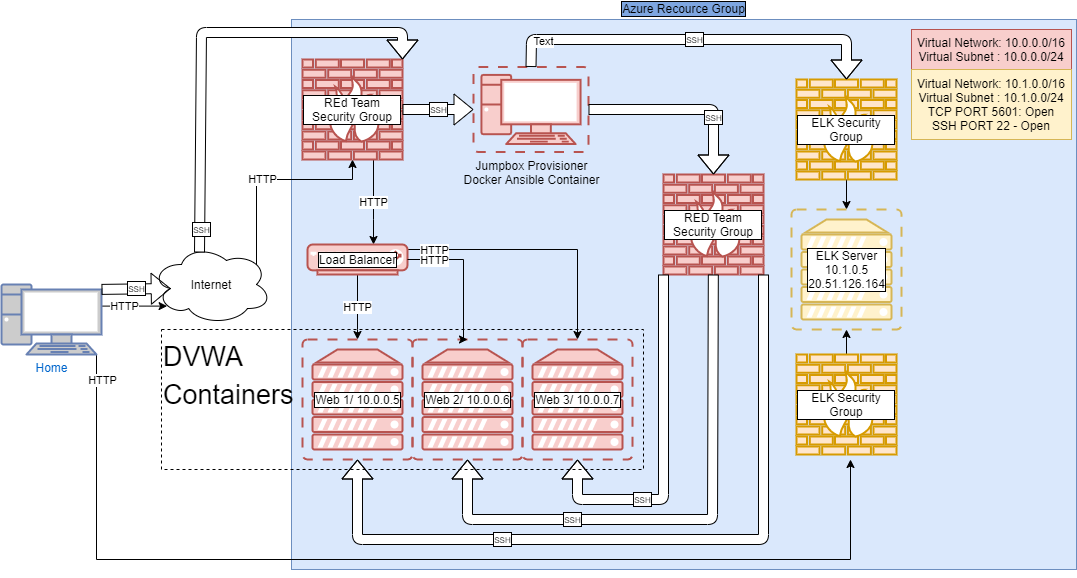

The diagram above was exported from draw.io. Its source (the exported page's mxGraphModel, read from the mxfile embedded in the PNG):
<mxGraphModel dx="782" dy="704" grid="1" gridSize="10" guides="1" tooltips="1" connect="1" arrows="1" fold="1" page="1" pageScale="1" pageWidth="1100" pageHeight="850" background="none" math="0" shadow="0">
  <root>
    <mxCell id="0" />
    <mxCell id="1" parent="0" />
    <mxCell id="y4aDRxeZZtY0kQC7cd_B-14" value="Azure Recource Group&lt;br&gt;" style="rounded=0;whiteSpace=wrap;html=1;fillColor=#dae8fc;strokeColor=#6c8ebf;labelPosition=center;verticalLabelPosition=top;align=center;verticalAlign=bottom;labelBackgroundColor=#7EA6E0;labelBorderColor=#000000;" parent="1" vertex="1">
      <mxGeometry x="310" y="30" width="785" height="550" as="geometry" />
    </mxCell>
    <mxCell id="nxwgxuNZHzm6gC6vrcqY-6" value="HTTP" style="edgeStyle=orthogonalEdgeStyle;rounded=0;orthogonalLoop=1;jettySize=auto;html=1;exitX=1;exitY=0.5;exitDx=0;exitDy=0;exitPerimeter=0;entryX=0.13;entryY=0.77;entryDx=0;entryDy=0;entryPerimeter=0;" parent="1" target="nxwgxuNZHzm6gC6vrcqY-2" edge="1">
      <mxGeometry relative="1" as="geometry">
        <mxPoint x="120" y="338" as="sourcePoint" />
        <Array as="points">
          <mxPoint x="120" y="317" />
        </Array>
      </mxGeometry>
    </mxCell>
    <mxCell id="nxwgxuNZHzm6gC6vrcqY-7" value="HTTP" style="edgeStyle=orthogonalEdgeStyle;rounded=0;orthogonalLoop=1;jettySize=auto;html=1;exitX=0.875;exitY=0.5;exitDx=0;exitDy=0;exitPerimeter=0;" parent="1" source="nxwgxuNZHzm6gC6vrcqY-2" target="nxwgxuNZHzm6gC6vrcqY-4" edge="1">
      <mxGeometry relative="1" as="geometry">
        <Array as="points">
          <mxPoint x="275" y="190" />
          <mxPoint x="371" y="190" />
        </Array>
      </mxGeometry>
    </mxCell>
    <mxCell id="07KKMwx8SI6UJZX6lNxX-11" style="edgeStyle=orthogonalEdgeStyle;rounded=0;orthogonalLoop=1;jettySize=auto;html=1;exitX=0.95;exitY=1;exitDx=0;exitDy=0;exitPerimeter=0;entryX=0.5;entryY=1;entryDx=0;entryDy=0;entryPerimeter=0;fillColor=#ffffff;labelBorderColor=#000000;" parent="1" source="nxwgxuNZHzm6gC6vrcqY-9" edge="1">
      <mxGeometry relative="1" as="geometry">
        <mxPoint x="90" y="66" as="sourcePoint" />
        <mxPoint x="869" y="470" as="targetPoint" />
        <Array as="points">
          <mxPoint x="115" y="570" />
          <mxPoint x="869" y="570" />
        </Array>
      </mxGeometry>
    </mxCell>
    <mxCell id="07KKMwx8SI6UJZX6lNxX-12" value="HTTP" style="edgeLabel;html=1;align=center;verticalAlign=middle;resizable=0;points=[];" parent="07KKMwx8SI6UJZX6lNxX-11" vertex="1" connectable="0">
      <mxGeometry x="0.5777" y="3" relative="1" as="geometry">
        <mxPoint x="-625" y="-177" as="offset" />
      </mxGeometry>
    </mxCell>
    <mxCell id="nxwgxuNZHzm6gC6vrcqY-2" value="Internet" style="ellipse;shape=cloud;whiteSpace=wrap;html=1;" parent="1" vertex="1">
      <mxGeometry x="170" y="255" width="120" height="80" as="geometry" />
    </mxCell>
    <mxCell id="y4aDRxeZZtY0kQC7cd_B-3" value="HTTP" style="edgeStyle=orthogonalEdgeStyle;rounded=0;orthogonalLoop=1;jettySize=auto;html=1;" parent="1" source="nxwgxuNZHzm6gC6vrcqY-4" target="nxwgxuNZHzm6gC6vrcqY-13" edge="1">
      <mxGeometry relative="1" as="geometry">
        <Array as="points">
          <mxPoint x="392" y="230" />
          <mxPoint x="392" y="230" />
        </Array>
      </mxGeometry>
    </mxCell>
    <mxCell id="nxwgxuNZHzm6gC6vrcqY-4" value="REd Team Security Group" style="verticalAlign=middle;verticalLabelPosition=middle;labelPosition=center;align=center;html=1;outlineConnect=0;fillColor=#f8cecc;strokeColor=#b85450;gradientDirection=north;strokeWidth=2;shape=mxgraph.networks.firewall;whiteSpace=wrap;labelBackgroundColor=#ffffff;labelBorderColor=#000000;" parent="1" vertex="1">
      <mxGeometry x="321" y="70" width="100" height="100" as="geometry" />
    </mxCell>
    <mxCell id="nxwgxuNZHzm6gC6vrcqY-9" value="Home" style="fontColor=#0066CC;verticalAlign=top;verticalLabelPosition=bottom;labelPosition=center;align=center;html=1;outlineConnect=0;fillColor=#CCCCCC;strokeColor=#6881B3;gradientColor=none;gradientDirection=north;strokeWidth=2;shape=mxgraph.networks.pc;" parent="1" vertex="1">
      <mxGeometry x="20" y="295" width="100" height="70" as="geometry" />
    </mxCell>
    <mxCell id="nxwgxuNZHzm6gC6vrcqY-11" value="Jumpbox Provisioner&lt;br&gt;Docker Ansible Container" style="verticalAlign=top;verticalLabelPosition=bottom;labelPosition=center;align=center;html=1;outlineConnect=0;fillColor=#f8cecc;strokeColor=#b85450;gradientDirection=north;strokeWidth=2;shape=mxgraph.networks.virtual_pc;" parent="1" vertex="1">
      <mxGeometry x="492" y="77.5" width="115" height="85" as="geometry" />
    </mxCell>
    <mxCell id="y4aDRxeZZtY0kQC7cd_B-5" value="" style="edgeStyle=orthogonalEdgeStyle;rounded=0;orthogonalLoop=1;jettySize=auto;html=1;labelBorderColor=#000000;" parent="1" source="nxwgxuNZHzm6gC6vrcqY-13" target="nxwgxuNZHzm6gC6vrcqY-17" edge="1">
      <mxGeometry relative="1" as="geometry">
        <Array as="points">
          <mxPoint x="596" y="260" />
        </Array>
      </mxGeometry>
    </mxCell>
    <mxCell id="y4aDRxeZZtY0kQC7cd_B-25" value="HTTP" style="edgeLabel;html=1;align=center;verticalAlign=middle;resizable=0;points=[];" parent="y4aDRxeZZtY0kQC7cd_B-5" vertex="1" connectable="0">
      <mxGeometry x="0.0154" y="2" relative="1" as="geometry">
        <mxPoint x="-106" y="2" as="offset" />
      </mxGeometry>
    </mxCell>
    <mxCell id="y4aDRxeZZtY0kQC7cd_B-9" value="HTTP" style="edgeStyle=orthogonalEdgeStyle;rounded=0;orthogonalLoop=1;jettySize=auto;html=1;" parent="1" source="nxwgxuNZHzm6gC6vrcqY-13" target="nxwgxuNZHzm6gC6vrcqY-14" edge="1">
      <mxGeometry relative="1" as="geometry">
        <Array as="points">
          <mxPoint x="376" y="340" />
          <mxPoint x="376" y="340" />
        </Array>
      </mxGeometry>
    </mxCell>
    <mxCell id="nxwgxuNZHzm6gC6vrcqY-13" value="Load Balancer" style="verticalAlign=middle;verticalLabelPosition=middle;labelPosition=center;align=center;html=1;outlineConnect=0;fillColor=#f8cecc;strokeColor=#b85450;gradientDirection=north;strokeWidth=2;shape=mxgraph.networks.load_balancer;labelBackgroundColor=#ffffff;labelBorderColor=#000000;" parent="1" vertex="1">
      <mxGeometry x="326" y="255" width="100" height="30" as="geometry" />
    </mxCell>
    <mxCell id="nxwgxuNZHzm6gC6vrcqY-14" value="Web 1/ 10.0.0.5" style="verticalAlign=middle;verticalLabelPosition=middle;labelPosition=center;align=center;html=1;outlineConnect=0;fillColor=#f8cecc;strokeColor=#b85450;gradientDirection=north;strokeWidth=2;shape=mxgraph.networks.virtual_server;labelBackgroundColor=#FFFFFF;labelBorderColor=#000000;" parent="1" vertex="1">
      <mxGeometry x="321" y="350" width="110" height="120" as="geometry" />
    </mxCell>
    <mxCell id="nxwgxuNZHzm6gC6vrcqY-16" value="Web 2/ 10.0.0.6" style="verticalAlign=middle;verticalLabelPosition=middle;labelPosition=center;align=center;html=1;outlineConnect=0;fillColor=#f8cecc;strokeColor=#b85450;gradientDirection=north;strokeWidth=2;shape=mxgraph.networks.virtual_server;labelBackgroundColor=#ffffff;labelBorderColor=#000000;" parent="1" vertex="1">
      <mxGeometry x="431" y="350" width="110" height="120" as="geometry" />
    </mxCell>
    <mxCell id="nxwgxuNZHzm6gC6vrcqY-17" value="Web 3/ 10.0.0.7" style="verticalAlign=middle;verticalLabelPosition=middle;labelPosition=center;align=center;html=1;outlineConnect=0;fillColor=#f8cecc;strokeColor=#b85450;gradientDirection=north;strokeWidth=2;shape=mxgraph.networks.virtual_server;labelBackgroundColor=#ffffff;labelBorderColor=#000000;" parent="1" vertex="1">
      <mxGeometry x="541" y="350" width="110" height="120" as="geometry" />
    </mxCell>
    <mxCell id="y4aDRxeZZtY0kQC7cd_B-1" value="RED Team Security Group" style="verticalAlign=middle;verticalLabelPosition=middle;labelPosition=center;align=center;html=1;outlineConnect=0;fillColor=#f8cecc;strokeColor=#b85450;gradientDirection=north;strokeWidth=2;shape=mxgraph.networks.firewall;labelBorderColor=#000000;labelBackgroundColor=#FFFFFF;whiteSpace=wrap;" parent="1" vertex="1">
      <mxGeometry x="682" y="185" width="100" height="100" as="geometry" />
    </mxCell>
    <mxCell id="y4aDRxeZZtY0kQC7cd_B-17" value="&lt;font style=&quot;font-size: 8px&quot;&gt;SSH&lt;/font&gt;" style="shape=flexArrow;endArrow=classic;html=1;exitX=1;exitY=0.07;exitDx=0;exitDy=0;exitPerimeter=0;entryX=0.16;entryY=0.55;entryDx=0;entryDy=0;entryPerimeter=0;labelBorderColor=#000000;" parent="1" source="nxwgxuNZHzm6gC6vrcqY-9" target="nxwgxuNZHzm6gC6vrcqY-2" edge="1">
      <mxGeometry width="50" height="50" relative="1" as="geometry">
        <mxPoint x="293.03999999999996" y="328.03999999999996" as="sourcePoint" />
        <mxPoint x="290" y="415" as="targetPoint" />
        <Array as="points" />
      </mxGeometry>
    </mxCell>
    <mxCell id="y4aDRxeZZtY0kQC7cd_B-19" value="&lt;font style=&quot;font-size: 8px&quot;&gt;SSH&lt;/font&gt;" style="shape=flexArrow;endArrow=classic;html=1;labelBorderColor=#000000;exitX=1;exitY=0.5;exitDx=0;exitDy=0;exitPerimeter=0;entryX=0.5;entryY=0;entryDx=0;entryDy=0;entryPerimeter=0;fillColor=#ffffff;" parent="1" source="nxwgxuNZHzm6gC6vrcqY-11" target="y4aDRxeZZtY0kQC7cd_B-1" edge="1">
      <mxGeometry x="0.4" width="50" height="50" relative="1" as="geometry">
        <mxPoint x="452" y="-17" as="sourcePoint" />
        <mxPoint x="692" y="180" as="targetPoint" />
        <Array as="points">
          <mxPoint x="732" y="120" />
        </Array>
        <mxPoint as="offset" />
      </mxGeometry>
    </mxCell>
    <mxCell id="y4aDRxeZZtY0kQC7cd_B-21" value="&lt;font style=&quot;font-size: 8px&quot;&gt;SSH&lt;/font&gt;" style="shape=flexArrow;endArrow=classic;html=1;labelBorderColor=#000000;entryX=0;entryY=0.5;entryDx=0;entryDy=0;entryPerimeter=0;exitX=1;exitY=0.5;exitDx=0;exitDy=0;exitPerimeter=0;fillColor=#ffffff;" parent="1" source="nxwgxuNZHzm6gC6vrcqY-4" target="nxwgxuNZHzm6gC6vrcqY-11" edge="1">
      <mxGeometry width="50" height="50" relative="1" as="geometry">
        <mxPoint x="472" y="3" as="sourcePoint" />
        <mxPoint x="472" y="100" as="targetPoint" />
        <Array as="points" />
      </mxGeometry>
    </mxCell>
    <mxCell id="y4aDRxeZZtY0kQC7cd_B-22" value="&lt;font style=&quot;font-size: 8px&quot;&gt;SSH&lt;/font&gt;" style="shape=flexArrow;endArrow=classic;html=1;labelBorderColor=#000000;exitX=1;exitY=1;exitDx=0;exitDy=0;exitPerimeter=0;entryX=0.5;entryY=1;entryDx=0;entryDy=0;entryPerimeter=0;fillColor=#ffffff;" parent="1" source="y4aDRxeZZtY0kQC7cd_B-1" target="nxwgxuNZHzm6gC6vrcqY-14" edge="1">
      <mxGeometry x="0.4" width="50" height="50" relative="1" as="geometry">
        <mxPoint x="617" y="130" as="sourcePoint" />
        <mxPoint x="702" y="195" as="targetPoint" />
        <Array as="points">
          <mxPoint x="782" y="550" />
          <mxPoint x="376" y="550" />
        </Array>
        <mxPoint as="offset" />
      </mxGeometry>
    </mxCell>
    <mxCell id="y4aDRxeZZtY0kQC7cd_B-23" value="&lt;font style=&quot;font-size: 8px&quot;&gt;SSH&lt;/font&gt;" style="shape=flexArrow;endArrow=classic;html=1;labelBorderColor=#000000;entryX=0.5;entryY=1;entryDx=0;entryDy=0;entryPerimeter=0;fillColor=#ffffff;" parent="1" source="y4aDRxeZZtY0kQC7cd_B-1" target="nxwgxuNZHzm6gC6vrcqY-16" edge="1">
      <mxGeometry x="0.4" width="50" height="50" relative="1" as="geometry">
        <mxPoint x="722" y="290" as="sourcePoint" />
        <mxPoint x="482" y="515" as="targetPoint" />
        <Array as="points">
          <mxPoint x="731" y="530" />
          <mxPoint x="486" y="530" />
        </Array>
        <mxPoint as="offset" />
      </mxGeometry>
    </mxCell>
    <mxCell id="y4aDRxeZZtY0kQC7cd_B-24" value="&lt;font style=&quot;font-size: 8px&quot;&gt;SSH&lt;/font&gt;" style="shape=flexArrow;endArrow=classic;html=1;labelBorderColor=#000000;entryX=0.5;entryY=1;entryDx=0;entryDy=0;entryPerimeter=0;exitX=0;exitY=1;exitDx=0;exitDy=0;exitPerimeter=0;fillColor=#ffffff;" parent="1" source="y4aDRxeZZtY0kQC7cd_B-1" target="nxwgxuNZHzm6gC6vrcqY-17" edge="1">
      <mxGeometry x="0.4" width="50" height="50" relative="1" as="geometry">
        <mxPoint x="687.8305084745762" y="285" as="sourcePoint" />
        <mxPoint x="442" y="480" as="targetPoint" />
        <Array as="points">
          <mxPoint x="682" y="510" />
          <mxPoint x="596" y="510" />
        </Array>
        <mxPoint as="offset" />
      </mxGeometry>
    </mxCell>
    <mxCell id="y4aDRxeZZtY0kQC7cd_B-26" value="&lt;font style=&quot;font-size: 27px&quot;&gt;DVWA &lt;br&gt;Containers&lt;/font&gt;" style="rounded=0;whiteSpace=wrap;html=1;fillColor=none;dashed=1;fontSize=32;verticalAlign=top;align=left;" parent="1" vertex="1">
      <mxGeometry x="180" y="340" width="482" height="140" as="geometry" />
    </mxCell>
    <mxCell id="y4aDRxeZZtY0kQC7cd_B-32" value="" style="edgeStyle=orthogonalEdgeStyle;rounded=0;orthogonalLoop=1;jettySize=auto;html=1;labelBorderColor=#000000;exitX=1;exitY=0.5;exitDx=0;exitDy=0;exitPerimeter=0;entryX=0.5;entryY=0;entryDx=0;entryDy=0;entryPerimeter=0;" parent="1" source="nxwgxuNZHzm6gC6vrcqY-13" target="nxwgxuNZHzm6gC6vrcqY-16" edge="1">
      <mxGeometry relative="1" as="geometry">
        <mxPoint x="436" y="270" as="sourcePoint" />
        <mxPoint x="512" y="330" as="targetPoint" />
        <Array as="points">
          <mxPoint x="482" y="270" />
          <mxPoint x="482" y="350" />
        </Array>
      </mxGeometry>
    </mxCell>
    <mxCell id="y4aDRxeZZtY0kQC7cd_B-33" value="HTTP" style="edgeLabel;html=1;align=center;verticalAlign=middle;resizable=0;points=[];" parent="y4aDRxeZZtY0kQC7cd_B-32" vertex="1" connectable="0">
      <mxGeometry x="0.0154" y="2" relative="1" as="geometry">
        <mxPoint x="-32" y="-15" as="offset" />
      </mxGeometry>
    </mxCell>
    <mxCell id="y4aDRxeZZtY0kQC7cd_B-34" style="edgeStyle=orthogonalEdgeStyle;rounded=0;orthogonalLoop=1;jettySize=auto;html=1;exitX=0.5;exitY=1;exitDx=0;exitDy=0;fontSize=32;fontColor=#000000;" parent="1" source="y4aDRxeZZtY0kQC7cd_B-14" target="y4aDRxeZZtY0kQC7cd_B-14" edge="1">
      <mxGeometry relative="1" as="geometry" />
    </mxCell>
    <mxCell id="y4aDRxeZZtY0kQC7cd_B-18" value="&lt;font style=&quot;font-size: 8px&quot;&gt;SSH&lt;/font&gt;" style="shape=flexArrow;endArrow=classic;html=1;labelBorderColor=#000000;entryX=1;entryY=0;entryDx=0;entryDy=0;entryPerimeter=0;fillColor=#FFFFFF;exitX=0.4;exitY=0.1;exitDx=0;exitDy=0;exitPerimeter=0;" parent="1" source="nxwgxuNZHzm6gC6vrcqY-2" target="nxwgxuNZHzm6gC6vrcqY-4" edge="1">
      <mxGeometry x="-0.8972" y="-2" width="50" height="50" relative="1" as="geometry">
        <mxPoint x="130" y="43" as="sourcePoint" />
        <mxPoint x="245" y="123" as="targetPoint" />
        <Array as="points">
          <mxPoint x="220" y="43" />
          <mxPoint x="421" y="43" />
        </Array>
        <mxPoint as="offset" />
      </mxGeometry>
    </mxCell>
    <mxCell id="07KKMwx8SI6UJZX6lNxX-2" value="&lt;span&gt;Virtual Network: 10.0.0.0/16&lt;/span&gt;&lt;br&gt;&lt;span&gt;Virtual Subnet : 10.0.0.0/24&lt;/span&gt;" style="rounded=0;whiteSpace=wrap;html=1;fillColor=#f8cecc;strokeColor=#b85450;" parent="1" vertex="1">
      <mxGeometry x="930" y="40" width="160" height="40" as="geometry" />
    </mxCell>
    <mxCell id="07KKMwx8SI6UJZX6lNxX-15" value="" style="edgeStyle=orthogonalEdgeStyle;rounded=0;orthogonalLoop=1;jettySize=auto;html=1;fillColor=#ffffff;" parent="1" source="07KKMwx8SI6UJZX6lNxX-4" target="07KKMwx8SI6UJZX6lNxX-9" edge="1">
      <mxGeometry relative="1" as="geometry" />
    </mxCell>
    <mxCell id="07KKMwx8SI6UJZX6lNxX-4" value="ELK Security Group" style="verticalAlign=middle;verticalLabelPosition=middle;labelPosition=center;align=center;html=1;outlineConnect=0;fillColor=#ffe6cc;strokeColor=#d79b00;gradientDirection=north;strokeWidth=2;shape=mxgraph.networks.firewall;whiteSpace=wrap;labelBorderColor=#000000;labelBackgroundColor=#ffffff;" parent="1" vertex="1">
      <mxGeometry x="815" y="90" width="100" height="100" as="geometry" />
    </mxCell>
    <mxCell id="07KKMwx8SI6UJZX6lNxX-5" value="&lt;font style=&quot;font-size: 8px&quot;&gt;SSH&lt;/font&gt;" style="shape=flexArrow;endArrow=classic;html=1;labelBorderColor=#000000;entryX=0.5;entryY=0;entryDx=0;entryDy=0;entryPerimeter=0;fillColor=#FFFFFF;exitX=0.5;exitY=0;exitDx=0;exitDy=0;exitPerimeter=0;" parent="1" source="nxwgxuNZHzm6gC6vrcqY-11" target="07KKMwx8SI6UJZX6lNxX-4" edge="1">
      <mxGeometry width="50" height="50" relative="1" as="geometry">
        <mxPoint x="530" y="50" as="sourcePoint" />
        <mxPoint x="898" y="47" as="targetPoint" />
        <Array as="points">
          <mxPoint x="550" y="50" />
          <mxPoint x="865" y="50" />
        </Array>
      </mxGeometry>
    </mxCell>
    <mxCell id="07KKMwx8SI6UJZX6lNxX-7" value="Text" style="edgeLabel;html=1;align=center;verticalAlign=middle;resizable=0;points=[];" parent="07KKMwx8SI6UJZX6lNxX-5" vertex="1" connectable="0">
      <mxGeometry x="-0.7953" y="-1" relative="1" as="geometry">
        <mxPoint as="offset" />
      </mxGeometry>
    </mxCell>
    <mxCell id="07KKMwx8SI6UJZX6lNxX-9" value="&lt;font color=&quot;#000000&quot;&gt;ELK Server&lt;br&gt;10.1.0.5&lt;br&gt;&lt;div&gt;20.51.126.164&lt;/div&gt;&lt;/font&gt;" style="verticalAlign=middle;verticalLabelPosition=middle;labelPosition=center;align=center;html=1;outlineConnect=0;fillColor=#fff2cc;strokeColor=#d6b656;gradientDirection=north;strokeWidth=2;shape=mxgraph.networks.virtual_server;labelBackgroundColor=#ffffff;labelBorderColor=#000000;" parent="1" vertex="1">
      <mxGeometry x="810" y="220" width="110" height="120" as="geometry" />
    </mxCell>
    <mxCell id="07KKMwx8SI6UJZX6lNxX-14" style="edgeStyle=orthogonalEdgeStyle;rounded=0;orthogonalLoop=1;jettySize=auto;html=1;exitX=0.5;exitY=0;exitDx=0;exitDy=0;exitPerimeter=0;entryX=0.5;entryY=1;entryDx=0;entryDy=0;entryPerimeter=0;fillColor=#ffffff;" parent="1" source="07KKMwx8SI6UJZX6lNxX-10" target="07KKMwx8SI6UJZX6lNxX-9" edge="1">
      <mxGeometry relative="1" as="geometry" />
    </mxCell>
    <mxCell id="07KKMwx8SI6UJZX6lNxX-10" value="ELK Security Group" style="verticalAlign=middle;verticalLabelPosition=middle;labelPosition=center;align=center;html=1;outlineConnect=0;fillColor=#ffe6cc;strokeColor=#d79b00;gradientDirection=north;strokeWidth=2;shape=mxgraph.networks.firewall;whiteSpace=wrap;labelBorderColor=#000000;labelBackgroundColor=#ffffff;" parent="1" vertex="1">
      <mxGeometry x="815" y="365" width="100" height="100" as="geometry" />
    </mxCell>
    <mxCell id="07KKMwx8SI6UJZX6lNxX-19" value="&lt;span&gt;Virtual Network: 10.1.0.0/16&lt;/span&gt;&lt;br&gt;&lt;span&gt;Virtual Subnet : 10.1.0.0/24&lt;br&gt;TCP PORT 5601: Open&lt;br&gt;SSH PORT 22 - Open&lt;br&gt;&lt;/span&gt;" style="rounded=0;whiteSpace=wrap;html=1;labelBackgroundColor=none;fillColor=#fff2cc;strokeColor=#d6b656;" parent="1" vertex="1">
      <mxGeometry x="930" y="80" width="160" height="70" as="geometry" />
    </mxCell>
  </root>
</mxGraphModel>